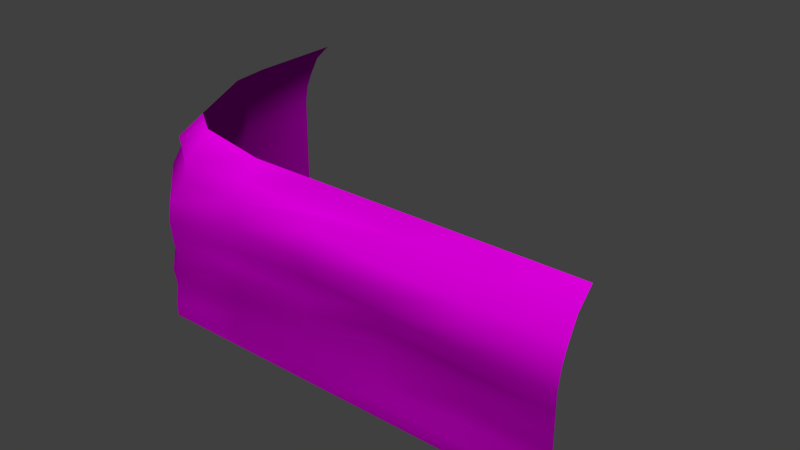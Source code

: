 # Source: architecture_divider_lower_earth_cap_left.blend  (saved by Blender 2.70.0; exported with 4.5.12 LTS)
import bpy
from mathutils import Matrix  # noqa: F401  (used for matrix-valued properties, if any)

bpy.ops.wm.read_factory_settings(use_empty=True)
scene = bpy.context.scene
scene.name = 'Scene'

# ---- collections
col_collection_1 = bpy.data.collections.new('Collection 1'); scene.collection.children.link(col_collection_1)

# ---- images (referenced by path relative to the original .blend; pixels are not part of the script)
import os
ASSET_DIR = os.environ.get("B2B_ASSET_DIR", "")  # directory of the original .blend (textures are referenced by path, not embedded)
HERE = os.path.dirname(os.path.abspath(__file__))  # packed textures are extracted next to this script under _unpacked/

def load_image(name, relpath, width, height, colorspace="sRGB"):
    """Load a texture the original file referenced (path relative to the .blend, or extracted next to this script)."""
    p = next((c for c in (os.path.join(HERE, relpath), os.path.join(ASSET_DIR, relpath)) if relpath and os.path.exists(c)), "")
    if p:
        img = bpy.data.images.load(p, check_existing=True)
        img.name = name
    else:  # same state as the original file: an image datablock whose file is absent (Cycles renders it pink)
        img = bpy.data.images.new(name, width, height)
        img.source = "FILE"
        img.filepath = "//" + (relpath or name)
    img.colorspace_settings.name = colorspace
    return img
img_divider_stone_1_normal_jpg = load_image('divider_stone_1_normal.jpg', 'Texturen/divider_stone_1_normal.jpg', 1024, 1024, 'sRGB')
img_divider_stone_1_diffuse_jpg = load_image('divider_stone_1_diffuse.jpg', 'Texturen/divider_stone_1_diffuse.jpg', 1024, 1024, 'sRGB')

# ---- materials (node trees are filled in below, after node groups)
mat_architecture_divider_lower_earth_cap_left_stone_1 = bpy.data.materials.new('architecture_divider_lower_earth_cap_left_stone_1')
mat_architecture_divider_lower_earth_cap_left_stone_1.alpha_threshold = 0.0
mat_architecture_divider_lower_earth_cap_left_stone_1.roughness = 0.5
mat_architecture_divider_lower_earth_cap_left_stone_1.line_color = (0.0, 0.0, 0.0, 1.0)

# ---- material node trees
mat_architecture_divider_lower_earth_cap_left_stone_1.use_nodes = True; mat_architecture_divider_lower_earth_cap_left_stone_1.node_tree.nodes.clear()
_N = mat_architecture_divider_lower_earth_cap_left_stone_1.node_tree.nodes; _L = mat_architecture_divider_lower_earth_cap_left_stone_1.node_tree.links
n0 = _N.new('ShaderNodeOutputMaterial'); n0.name = 'Material Output'; n0.location = (300, 300)
n1 = _N.new('ShaderNodeNormalMap'); n1.name = 'Normal Map'; n1.location = (-235, 140)
n2 = _N.new('ShaderNodeTexImage'); n2.name = 'Image Texture.001'; n2.location = (-477, 151)
n2.width = 140
n2.image = img_divider_stone_1_normal_jpg
n3 = _N.new('ShaderNodeTexCoord'); n3.name = 'Texture Coordinate'; n3.location = (-709, 320)
n4 = _N.new('ShaderNodeTexImage'); n4.name = 'Image Texture'; n4.location = (-466, 407)
n4.width = 140
n4.image = img_divider_stone_1_diffuse_jpg
n5 = _N.new('ShaderNodeBsdfDiffuse'); n5.name = 'Diffuse BSDF'; n5.location = (10, 300)
_L.new(n5.outputs[0], n0.inputs[0])
_L.new(n3.outputs[2], n4.inputs[0])
_L.new(n3.outputs[2], n2.inputs[0])
_L.new(n2.outputs[0], n1.inputs[1])
_L.new(n4.outputs[0], n5.inputs[0])
_L.new(n1.outputs[0], n5.inputs[2])
n0.is_active_output = True

# ---- world
world_world = bpy.data.worlds.new('World'); scene.world = world_world
world_world.color = (0.05088, 0.05088, 0.05088)
world_world.use_sun_shadow = False
world_world.sun_shadow_jitter_overblur = 0.0
world_world.cycles.sampling_method = 'MANUAL'
world_world.cycles.sample_map_resolution = 256

# ---- meshes
me_plane_002 = bpy.data.meshes.new('Plane.002')
me_plane_002.from_pydata([(-5.992, 5.783, -1.547), (9.999, -0.2078, -1.547), (-4.892, 5.783, 2.653), (9.999, 0.8922, 2.653), (-5.992, 5.783, 0.4531), (-0.001345, -0.2078, -1.547), (9.999, -0.2078, 0.4531), (-0.001345, 0.8922, 2.653), (-0.001345, -0.1844, 0.4554), (-5.992, 5.783, -0.5469), (4.946, -0.1369, -1.599), (9.999, 0.09221, 1.553), (-3.507, 2.139, 2.653), (-5.692, 5.783, 1.553), (-4.478, 1.807, -1.668), (9.999, -0.2078, -0.5469), (4.999, 0.8922, 2.653), (-0.04389, 0.1332, 1.663), (-0.001345, -0.2502, -0.5469), (-4.38, 1.634, 0.4554), (4.999, -0.1021, 0.4554), (4.956, 0.1012, 1.536), (-4.299, 1.984, 1.652), (-4.499, 1.566, -0.5469), (4.999, 0.01521, -0.5469), (-5.992, 5.783, -1.047), (7.263, -0.05346, -1.644), (9.999, 0.3922, 2.153), (-4.746, 4.605, 2.653), (-5.392, 5.783, 2.153), (-5.351, 3.777, -1.6), (9.999, -0.2078, -1.047), (7.499, 0.8922, 2.653), (-0.001345, 0.4193, 2.137), (-0.001345, -0.2134, -1.047), (-5.296, 3.652, 0.4554), (2.499, 0.005466, 0.4554), (-5.992, 5.783, -0.04687), (2.324, -0.1691, -1.469), (9.999, -0.1078, 1.053), (-2.501, 1.429, 2.653), (-5.892, 5.783, 1.053), (-2.376, -0.2237, -1.495), (9.999, -0.2078, -0.04687), (2.499, 0.8922, 2.653), (-0.001345, -0.1136, 1.01), (-0.001345, -0.1776, -0.04687), (-2.501, -0.183, 0.4554), (7.215, -0.2116, 0.5217), (4.999, 0.5766, 2.137), (5.117, -0.05907, 1.01), (2.601, 0.1154, 1.68), (7.358, 0.07899, 1.512), (-3.72, 1.386, 2.137), (-4.414, 1.615, 1.01), (-5.164, 3.88, 1.592), (-2.172, 0.2081, 1.641), (-4.503, 1.563, -0.04687), (-4.434, 1.516, -1.039), (-5.352, 3.696, -0.5617), (-2.172, -0.2704, -0.6317), (4.999, -0.08578, -0.04687), (4.999, -0.1331, -1.047), (2.499, -0.1684, -0.5469), (7.499, -0.1245, -0.5469), (7.499, 0.4145, 1.988), (-2.274, 0.3542, 2.089), (-2.304, -0.2741, -0.02177), (7.499, -0.1805, -0.04687), (2.499, 0.5436, 1.945), (2.499, -0.1473, 1.01), (7.25, -0.2077, 1.037), (-4.879, 3.883, 2.1), (-5.21, 3.8, 1.01), (-2.501, -0.0973, 1.01), (-5.293, 3.657, -0.04687), (-5.498, 3.805, -1.129), (-2.501, -0.211, -1.047), (2.499, -0.1183, -0.04687), (2.499, -0.1331, -1.047), (7.499, -0.1473, -1.047), (-5.992, 5.783, -2.047), (9.999, -0.2078, -2.047), (-0.1994, -0.1811, -2.093), (4.999, -0.2008, -2.047), (-4.459, 1.589, -2.047), (7.647, -0.2355, -2.09), (-5.296, 3.652, -2.047), (2.499, -0.2078, -2.047), (-2.501, -0.2078, -2.047), (-5.992, 5.783, -2.547), (9.999, -0.2078, -2.547), (-0.001345, -0.2078, -2.547), (4.999, -0.2078, -2.547), (-4.459, 1.589, -2.547), (7.499, -0.2078, -2.547), (-5.296, 3.652, -2.547), (2.499, -0.2078, -2.547), (-2.501, -0.2078, -2.547), (-5.992, 8.783, -1.547), (-4.892, 8.783, 2.653), (-5.992, 8.783, 0.4531), (-5.992, 8.783, -0.5469), (-5.692, 8.783, 1.553), (-5.992, 8.783, -1.047), (-5.392, 8.783, 2.153), (-5.992, 8.783, -0.04687), (-5.892, 8.783, 1.053), (-5.992, 8.783, -2.047), (-5.992, 8.783, -2.547)], [], [(65, 27, 3, 32), (66, 33, 7, 40), (67, 46, 8, 47), (68, 43, 6, 48), (69, 49, 16, 44), (70, 50, 21, 51), (71, 39, 11, 52), (72, 53, 12, 28), (73, 54, 22, 55), (74, 45, 17, 56), (75, 57, 19, 35), (76, 58, 23, 59), (77, 34, 18, 60), (78, 61, 20, 36), (79, 62, 24, 63), (80, 31, 15, 64), (49, 65, 32, 16), (21, 52, 65, 49), (52, 11, 27, 65), (53, 66, 40, 12), (22, 56, 66, 53), (56, 17, 33, 66), (57, 67, 47, 19), (23, 60, 67, 57), (60, 18, 46, 67), (61, 68, 48, 20), (24, 64, 68, 61), (64, 15, 43, 68), (33, 69, 44, 7), (17, 51, 69, 33), (51, 21, 49, 69), (45, 70, 51, 17), (8, 36, 70, 45), (36, 20, 50, 70), (50, 71, 52, 21), (20, 48, 71, 50), (48, 6, 39, 71), (29, 72, 28, 2), (13, 55, 72, 29), (55, 22, 53, 72), (41, 73, 55, 13), (4, 35, 73, 41), (35, 19, 54, 73), (54, 74, 56, 22), (19, 47, 74, 54), (47, 8, 45, 74), (37, 75, 35, 4), (9, 59, 75, 37), (59, 23, 57, 75), (25, 76, 59, 9), (0, 30, 76, 25), (30, 14, 58, 76), (58, 77, 60, 23), (14, 42, 77, 58), (42, 5, 34, 77), (46, 78, 36, 8), (18, 63, 78, 46), (63, 24, 61, 78), (34, 79, 63, 18), (5, 38, 79, 34), (38, 10, 62, 79), (62, 80, 64, 24), (10, 26, 80, 62), (26, 1, 31, 80), (42, 14, 85, 89), (10, 38, 88, 84), (14, 30, 87, 85), (26, 10, 84, 86), (5, 42, 89, 83), (38, 5, 83, 88), (30, 0, 81, 87), (1, 26, 86, 82), (89, 85, 94, 98), (84, 88, 97, 93), (85, 87, 96, 94), (86, 84, 93, 95), (83, 89, 98, 92), (88, 83, 92, 97), (87, 81, 90, 96), (82, 86, 95, 91), (90, 81, 108, 109), (81, 0, 99, 108), (41, 13, 103, 107), (9, 37, 106, 102), (13, 29, 105, 103), (25, 9, 102, 104), (4, 41, 107, 101), (37, 4, 101, 106), (29, 2, 100, 105), (0, 25, 104, 99)])
me_plane_002.polygons.foreach_set('use_smooth', [True] * 90)
_uv = me_plane_002.uv_layers.new(name='UVMap')
_uv.uv.foreach_set('vector', [1.701, 0.6217, 1.917, 0.6504, 1.912, 0.7119, 1.694, 0.6928, 0.862, 0.5329, 1.048, 0.5678, 1.039, 0.6301, 0.8052, 0.6212, 0.8831, 0.3578, 1.072, 0.3713, 1.068, 0.4141, 0.8661, 0.3951, 1.717, 0.43, 1.934, 0.4487, 1.93, 0.4922, 1.689, 0.4771, 1.265, 0.5876, 1.481, 0.6199, 1.477, 0.6729, 1.258, 0.6562, 1.276, 0.483, 1.502, 0.5057, 1.484, 0.5525, 1.278, 0.5453, 1.688, 0.5215, 1.925, 0.5454, 1.922, 0.5921, 1.693, 0.5702, 0.4995, 0.5711, 0.7244, 0.5414, 0.6912, 0.6115, 0.4532, 0.6351, 0.4833, 0.4754, 0.6691, 0.449, 0.6568, 0.5055, 0.4849, 0.5243, 0.8622, 0.4371, 1.063, 0.4616, 1.052, 0.5204, 0.875, 0.496, 0.4803, 0.3857, 0.6608, 0.3634, 0.6652, 0.4046, 0.486, 0.4266, 0.4515, 0.2976, 0.6605, 0.2828, 0.6576, 0.3234, 0.4702, 0.3437, 0.8691, 0.274, 1.078, 0.2862, 1.075, 0.3287, 0.8938, 0.3094, 1.285, 0.3899, 1.5, 0.4123, 1.496, 0.456, 1.281, 0.4341, 1.292, 0.3037, 1.509, 0.3231, 1.504, 0.3681, 1.289, 0.3468, 1.725, 0.3434, 1.941, 0.3619, 1.937, 0.4053, 1.721, 0.3866, 1.481, 0.6199, 1.701, 0.6217, 1.694, 0.6928, 1.477, 0.6729, 1.484, 0.5525, 1.693, 0.5702, 1.701, 0.6217, 1.481, 0.6199, 1.693, 0.5702, 1.922, 0.5921, 1.917, 0.6504, 1.701, 0.6217, 0.7244, 0.5414, 0.862, 0.5329, 0.8052, 0.6212, 0.6912, 0.6115, 0.6568, 0.5055, 0.875, 0.496, 0.862, 0.5329, 0.7244, 0.5414, 0.875, 0.496, 1.052, 0.5204, 1.048, 0.5678, 0.862, 0.5329, 0.6608, 0.3634, 0.8831, 0.3578, 0.8661, 0.3951, 0.6652, 0.4046, 0.6576, 0.3234, 0.8938, 0.3094, 0.8831, 0.3578, 0.6608, 0.3634, 0.8938, 0.3094, 1.075, 0.3287, 1.072, 0.3713, 0.8831, 0.3578, 1.5, 0.4123, 1.717, 0.43, 1.689, 0.4771, 1.496, 0.456, 1.504, 0.3681, 1.721, 0.3866, 1.717, 0.43, 1.5, 0.4123, 1.721, 0.3866, 1.937, 0.4053, 1.934, 0.4487, 1.717, 0.43, 1.048, 0.5678, 1.265, 0.5876, 1.258, 0.6562, 1.039, 0.6301, 1.052, 0.5204, 1.278, 0.5453, 1.265, 0.5876, 1.048, 0.5678, 1.278, 0.5453, 1.484, 0.5525, 1.481, 0.6199, 1.265, 0.5876, 1.063, 0.4616, 1.276, 0.483, 1.278, 0.5453, 1.052, 0.5204, 1.068, 0.4141, 1.281, 0.4341, 1.276, 0.483, 1.063, 0.4616, 1.281, 0.4341, 1.496, 0.456, 1.502, 0.5057, 1.276, 0.483, 1.502, 0.5057, 1.688, 0.5215, 1.693, 0.5702, 1.484, 0.5525, 1.496, 0.456, 1.689, 0.4771, 1.688, 0.5215, 1.502, 0.5057, 1.689, 0.4771, 1.93, 0.4922, 1.925, 0.5454, 1.688, 0.5215, 0.3352, 0.5997, 0.4995, 0.5711, 0.4532, 0.6351, 0.3511, 0.6578, 0.3221, 0.5448, 0.4849, 0.5243, 0.4995, 0.5711, 0.3352, 0.5997, 0.4849, 0.5243, 0.6568, 0.5055, 0.7244, 0.5414, 0.4995, 0.5711, 0.3124, 0.5013, 0.4833, 0.4754, 0.4849, 0.5243, 0.3221, 0.5448, 0.3032, 0.4521, 0.486, 0.4266, 0.4833, 0.4754, 0.3124, 0.5013, 0.486, 0.4266, 0.6652, 0.4046, 0.6691, 0.449, 0.4833, 0.4754, 0.6691, 0.449, 0.8622, 0.4371, 0.875, 0.496, 0.6568, 0.5055, 0.6652, 0.4046, 0.8661, 0.3951, 0.8622, 0.4371, 0.6691, 0.449, 0.8661, 0.3951, 1.068, 0.4141, 1.063, 0.4616, 0.8622, 0.4371, 0.2967, 0.4113, 0.4803, 0.3857, 0.486, 0.4266, 0.3032, 0.4521, 0.2902, 0.3701, 0.4702, 0.3437, 0.4803, 0.3857, 0.2967, 0.4113, 0.4702, 0.3437, 0.6576, 0.3234, 0.6608, 0.3634, 0.4803, 0.3857, 0.2837, 0.3284, 0.4515, 0.2976, 0.4702, 0.3437, 0.2902, 0.3701, 0.2773, 0.2865, 0.4528, 0.2568, 0.4515, 0.2976, 0.2837, 0.3284, 0.4528, 0.2568, 0.6348, 0.2308, 0.6605, 0.2828, 0.4515, 0.2976, 0.6605, 0.2828, 0.8691, 0.274, 0.8938, 0.3094, 0.6576, 0.3234, 0.6348, 0.2308, 0.8788, 0.2365, 0.8691, 0.274, 0.6605, 0.2828, 0.8788, 0.2365, 1.081, 0.2438, 1.078, 0.2862, 0.8691, 0.274, 1.072, 0.3713, 1.285, 0.3899, 1.281, 0.4341, 1.068, 0.4141, 1.075, 0.3287, 1.289, 0.3468, 1.285, 0.3899, 1.072, 0.3713, 1.289, 0.3468, 1.504, 0.3681, 1.5, 0.4123, 1.285, 0.3899, 1.078, 0.2862, 1.292, 0.3037, 1.289, 0.3468, 1.075, 0.3287, 1.081, 0.2438, 1.28, 0.266, 1.292, 0.3037, 1.078, 0.2862, 1.28, 0.266, 1.508, 0.2747, 1.509, 0.3231, 1.292, 0.3037, 1.509, 0.3231, 1.725, 0.3434, 1.721, 0.3866, 1.504, 0.3681, 1.508, 0.2747, 1.709, 0.2897, 1.725, 0.3434, 1.509, 0.3231, 1.709, 0.2897, 1.945, 0.3185, 1.941, 0.3619, 1.725, 0.3434, 0.8788, 0.2365, 0.6348, 0.2308, 0.648, 0.1967, 0.8698, 0.1896, 1.508, 0.2747, 1.28, 0.266, 1.299, 0.2171, 1.516, 0.2357, 0.6348, 0.2308, 0.4528, 0.2568, 0.4596, 0.218, 0.648, 0.1967, 1.709, 0.2897, 1.508, 0.2747, 1.516, 0.2357, 1.746, 0.2514, 1.081, 0.2438, 0.8788, 0.2365, 0.8698, 0.1896, 1.067, 0.1959, 1.28, 0.266, 1.081, 0.2438, 1.067, 0.1959, 1.299, 0.2171, 0.4528, 0.2568, 0.2773, 0.2865, 0.2707, 0.2445, 0.4596, 0.218, 1.945, 0.3185, 1.709, 0.2897, 1.746, 0.2514, 1.949, 0.2751, 0.8698, 0.1896, 0.648, 0.1967, 0.6448, 0.1544, 0.8702, 0.1466, 1.516, 0.2357, 1.299, 0.2171, 1.303, 0.1739, 1.52, 0.1923, 0.648, 0.1967, 0.4596, 0.218, 0.4543, 0.1755, 0.6448, 0.1544, 1.746, 0.2514, 1.516, 0.2357, 1.52, 0.1923, 1.737, 0.2107, 1.067, 0.1959, 0.8698, 0.1896, 0.8702, 0.1466, 1.087, 0.1578, 1.299, 0.2171, 1.067, 0.1959, 1.087, 0.1578, 1.303, 0.1739, 0.4596, 0.218, 0.2707, 0.2445, 0.2641, 0.2024, 0.4543, 0.1755, 1.949, 0.2751, 1.746, 0.2514, 1.737, 0.2107, 1.953, 0.2318, 0.2641, 0.2024, 0.2707, 0.2445, 0.01773, 0.2879, 0.01051, 0.2456, 0.2707, 0.2445, 0.2773, 0.2865, 0.02497, 0.33, 0.01773, 0.2879, 0.3124, 0.5013, 0.3221, 0.5448, 0.07442, 0.5957, 0.06524, 0.5504, 0.2902, 0.3701, 0.2967, 0.4113, 0.04733, 0.4565, 0.03973, 0.4144, 0.3221, 0.5448, 0.3352, 0.5997, 0.08635, 0.6525, 0.07442, 0.5957, 0.2837, 0.3284, 0.2902, 0.3701, 0.03973, 0.4144, 0.0323, 0.3723, 0.3032, 0.4521, 0.3124, 0.5013, 0.06524, 0.5504, 0.05519, 0.4988, 0.2967, 0.4113, 0.3032, 0.4521, 0.05519, 0.4988, 0.04733, 0.4565, 0.3352, 0.5997, 0.3511, 0.6578, 0.0991, 0.7119, 0.08635, 0.6525, 0.2773, 0.2865, 0.2837, 0.3284, 0.0323, 0.3723, 0.02497, 0.33])
me_plane_002.materials.append(mat_architecture_divider_lower_earth_cap_left_stone_1)
me_plane_002.use_remesh_preserve_volume = False
me_plane_002.use_remesh_preserve_attributes = False
me_plane_002.use_mirror_vertex_groups = False
me_plane_002.update()

# ---- objects
ob_plane = bpy.data.objects.new('Plane', me_plane_002)

# ---- transforms, parenting, visibility, modifiers, constraints
ob_plane.location = (-42.0, 0.2078, -0.4531)
ob_plane.lineart.crease_threshold = 0.0

# ---- collection membership
col_collection_1.objects.link(ob_plane)

# ---- scene / render settings (as saved in the file)
scene.frame_start = 1; scene.frame_end = 250; scene.frame_set(1)
scene.render.engine = 'CYCLES'
scene.render.resolution_percentage = 50
scene.render.dither_intensity = 0.0
scene.cycles.use_denoising = False
scene.cycles.samples = 10
scene.cycles.sampling_pattern = 'TABULATED_SOBOL'
scene.cycles.light_sampling_threshold = 0.0
scene.cycles.use_adaptive_sampling = False
scene.cycles.use_light_tree = False
scene.cycles.blur_glossy = 0.0
scene.cycles.volume_bounces = 1
scene.cycles.pixel_filter_type = 'GAUSSIAN'
scene.cycles.sample_clamp_indirect = 0.0
scene.view_settings.view_transform = 'Standard'
bpy.context.view_layer.update()

# ---- added for rendering (the .blend has no active camera and no usable light): camera, sun
cam_auto = bpy.data.cameras.new('AutoCamera')
cam_auto.lens = 50.0
cam_auto.sensor_width = 36.0
cam_auto.clip_end = 1000.0
ob_auto_camera = bpy.data.objects.new('AutoCamera', cam_auto)
scene.collection.objects.link(ob_auto_camera)
ob_auto_camera.location = (-22.3244, -16.743, 13.7369)
ob_auto_camera.rotation_euler = (1.09748, -7.21219e-08, 0.694738)
scene.camera = ob_auto_camera
light_auto_sun = bpy.data.lights.new('AutoSun', 'SUN')
light_auto_sun.energy = 3.0
light_auto_sun.angle = 0.0523599
ob_auto_sun = bpy.data.objects.new('AutoSun', light_auto_sun)
scene.collection.objects.link(ob_auto_sun)
ob_auto_sun.rotation_euler = (0.872665, 0.174533, 0.523599)
bpy.context.view_layer.update()
